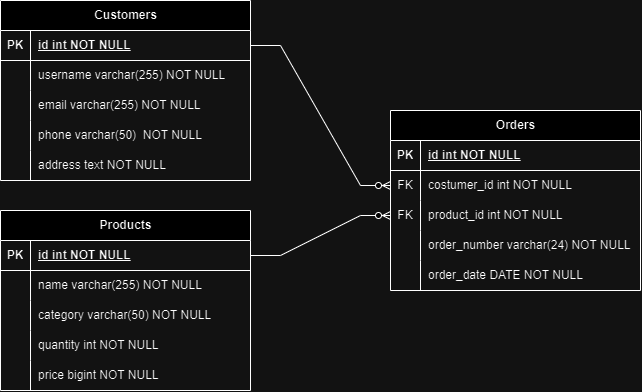

The diagram above was exported from draw.io. Its source (the exported page's mxGraphModel, read from the mxfile embedded in the PNG):
<mxGraphModel dx="875" dy="472" grid="1" gridSize="10" guides="1" tooltips="1" connect="1" arrows="1" fold="1" page="1" pageScale="1" pageWidth="850" pageHeight="1100" math="0" shadow="0">
  <root>
    <mxCell id="0" />
    <mxCell id="1" parent="0" />
    <mxCell id="YHy5kJYZvE06Cq1mHm7t-28" value="Customers" style="shape=table;startSize=30;container=1;collapsible=1;childLayout=tableLayout;fixedRows=1;rowLines=0;fontStyle=1;align=center;resizeLast=1;html=1;" parent="1" vertex="1">
      <mxGeometry x="120" y="230" width="250" height="180" as="geometry" />
    </mxCell>
    <mxCell id="YHy5kJYZvE06Cq1mHm7t-29" value="" style="shape=tableRow;horizontal=0;startSize=0;swimlaneHead=0;swimlaneBody=0;fillColor=none;collapsible=0;dropTarget=0;points=[[0,0.5],[1,0.5]];portConstraint=eastwest;top=0;left=0;right=0;bottom=1;" parent="YHy5kJYZvE06Cq1mHm7t-28" vertex="1">
      <mxGeometry y="30" width="250" height="30" as="geometry" />
    </mxCell>
    <mxCell id="YHy5kJYZvE06Cq1mHm7t-30" value="PK" style="shape=partialRectangle;connectable=0;fillColor=none;top=0;left=0;bottom=0;right=0;fontStyle=1;overflow=hidden;whiteSpace=wrap;html=1;" parent="YHy5kJYZvE06Cq1mHm7t-29" vertex="1">
      <mxGeometry width="30" height="30" as="geometry">
        <mxRectangle width="30" height="30" as="alternateBounds" />
      </mxGeometry>
    </mxCell>
    <mxCell id="YHy5kJYZvE06Cq1mHm7t-31" value="id int NOT NULL" style="shape=partialRectangle;connectable=0;fillColor=none;top=0;left=0;bottom=0;right=0;align=left;spacingLeft=6;fontStyle=5;overflow=hidden;whiteSpace=wrap;html=1;" parent="YHy5kJYZvE06Cq1mHm7t-29" vertex="1">
      <mxGeometry x="30" width="220" height="30" as="geometry">
        <mxRectangle width="220" height="30" as="alternateBounds" />
      </mxGeometry>
    </mxCell>
    <mxCell id="YHy5kJYZvE06Cq1mHm7t-32" value="" style="shape=tableRow;horizontal=0;startSize=0;swimlaneHead=0;swimlaneBody=0;fillColor=none;collapsible=0;dropTarget=0;points=[[0,0.5],[1,0.5]];portConstraint=eastwest;top=0;left=0;right=0;bottom=0;" parent="YHy5kJYZvE06Cq1mHm7t-28" vertex="1">
      <mxGeometry y="60" width="250" height="30" as="geometry" />
    </mxCell>
    <mxCell id="YHy5kJYZvE06Cq1mHm7t-33" value="" style="shape=partialRectangle;connectable=0;fillColor=none;top=0;left=0;bottom=0;right=0;editable=1;overflow=hidden;whiteSpace=wrap;html=1;" parent="YHy5kJYZvE06Cq1mHm7t-32" vertex="1">
      <mxGeometry width="30" height="30" as="geometry">
        <mxRectangle width="30" height="30" as="alternateBounds" />
      </mxGeometry>
    </mxCell>
    <mxCell id="YHy5kJYZvE06Cq1mHm7t-34" value="username varchar(255) NOT NULL" style="shape=partialRectangle;connectable=0;fillColor=none;top=0;left=0;bottom=0;right=0;align=left;spacingLeft=6;overflow=hidden;whiteSpace=wrap;html=1;" parent="YHy5kJYZvE06Cq1mHm7t-32" vertex="1">
      <mxGeometry x="30" width="220" height="30" as="geometry">
        <mxRectangle width="220" height="30" as="alternateBounds" />
      </mxGeometry>
    </mxCell>
    <mxCell id="YHy5kJYZvE06Cq1mHm7t-35" value="" style="shape=tableRow;horizontal=0;startSize=0;swimlaneHead=0;swimlaneBody=0;fillColor=none;collapsible=0;dropTarget=0;points=[[0,0.5],[1,0.5]];portConstraint=eastwest;top=0;left=0;right=0;bottom=0;" parent="YHy5kJYZvE06Cq1mHm7t-28" vertex="1">
      <mxGeometry y="90" width="250" height="30" as="geometry" />
    </mxCell>
    <mxCell id="YHy5kJYZvE06Cq1mHm7t-36" value="" style="shape=partialRectangle;connectable=0;fillColor=none;top=0;left=0;bottom=0;right=0;editable=1;overflow=hidden;whiteSpace=wrap;html=1;" parent="YHy5kJYZvE06Cq1mHm7t-35" vertex="1">
      <mxGeometry width="30" height="30" as="geometry">
        <mxRectangle width="30" height="30" as="alternateBounds" />
      </mxGeometry>
    </mxCell>
    <mxCell id="YHy5kJYZvE06Cq1mHm7t-37" value="email varchar(255) NOT NULL" style="shape=partialRectangle;connectable=0;fillColor=none;top=0;left=0;bottom=0;right=0;align=left;spacingLeft=6;overflow=hidden;whiteSpace=wrap;html=1;" parent="YHy5kJYZvE06Cq1mHm7t-35" vertex="1">
      <mxGeometry x="30" width="220" height="30" as="geometry">
        <mxRectangle width="220" height="30" as="alternateBounds" />
      </mxGeometry>
    </mxCell>
    <mxCell id="qjBIWXRt41BbFcwFe7yv-46" value="" style="shape=tableRow;horizontal=0;startSize=0;swimlaneHead=0;swimlaneBody=0;fillColor=none;collapsible=0;dropTarget=0;points=[[0,0.5],[1,0.5]];portConstraint=eastwest;top=0;left=0;right=0;bottom=0;" vertex="1" parent="YHy5kJYZvE06Cq1mHm7t-28">
      <mxGeometry y="120" width="250" height="30" as="geometry" />
    </mxCell>
    <mxCell id="qjBIWXRt41BbFcwFe7yv-47" value="" style="shape=partialRectangle;connectable=0;fillColor=none;top=0;left=0;bottom=0;right=0;editable=1;overflow=hidden;whiteSpace=wrap;html=1;" vertex="1" parent="qjBIWXRt41BbFcwFe7yv-46">
      <mxGeometry width="30" height="30" as="geometry">
        <mxRectangle width="30" height="30" as="alternateBounds" />
      </mxGeometry>
    </mxCell>
    <mxCell id="qjBIWXRt41BbFcwFe7yv-48" value="phone varchar(50)&amp;nbsp; NOT NULL" style="shape=partialRectangle;connectable=0;fillColor=none;top=0;left=0;bottom=0;right=0;align=left;spacingLeft=6;overflow=hidden;whiteSpace=wrap;html=1;" vertex="1" parent="qjBIWXRt41BbFcwFe7yv-46">
      <mxGeometry x="30" width="220" height="30" as="geometry">
        <mxRectangle width="220" height="30" as="alternateBounds" />
      </mxGeometry>
    </mxCell>
    <mxCell id="YHy5kJYZvE06Cq1mHm7t-38" value="" style="shape=tableRow;horizontal=0;startSize=0;swimlaneHead=0;swimlaneBody=0;fillColor=none;collapsible=0;dropTarget=0;points=[[0,0.5],[1,0.5]];portConstraint=eastwest;top=0;left=0;right=0;bottom=0;" parent="YHy5kJYZvE06Cq1mHm7t-28" vertex="1">
      <mxGeometry y="150" width="250" height="30" as="geometry" />
    </mxCell>
    <mxCell id="YHy5kJYZvE06Cq1mHm7t-39" value="" style="shape=partialRectangle;connectable=0;fillColor=none;top=0;left=0;bottom=0;right=0;editable=1;overflow=hidden;whiteSpace=wrap;html=1;" parent="YHy5kJYZvE06Cq1mHm7t-38" vertex="1">
      <mxGeometry width="30" height="30" as="geometry">
        <mxRectangle width="30" height="30" as="alternateBounds" />
      </mxGeometry>
    </mxCell>
    <mxCell id="YHy5kJYZvE06Cq1mHm7t-40" value="address text NOT NULL" style="shape=partialRectangle;connectable=0;fillColor=none;top=0;left=0;bottom=0;right=0;align=left;spacingLeft=6;overflow=hidden;whiteSpace=wrap;html=1;" parent="YHy5kJYZvE06Cq1mHm7t-38" vertex="1">
      <mxGeometry x="30" width="220" height="30" as="geometry">
        <mxRectangle width="220" height="30" as="alternateBounds" />
      </mxGeometry>
    </mxCell>
    <mxCell id="YHy5kJYZvE06Cq1mHm7t-41" value="Products" style="shape=table;startSize=30;container=1;collapsible=1;childLayout=tableLayout;fixedRows=1;rowLines=0;fontStyle=1;align=center;resizeLast=1;html=1;" parent="1" vertex="1">
      <mxGeometry x="120" y="440" width="250" height="180" as="geometry" />
    </mxCell>
    <mxCell id="YHy5kJYZvE06Cq1mHm7t-42" value="" style="shape=tableRow;horizontal=0;startSize=0;swimlaneHead=0;swimlaneBody=0;fillColor=none;collapsible=0;dropTarget=0;points=[[0,0.5],[1,0.5]];portConstraint=eastwest;top=0;left=0;right=0;bottom=1;" parent="YHy5kJYZvE06Cq1mHm7t-41" vertex="1">
      <mxGeometry y="30" width="250" height="30" as="geometry" />
    </mxCell>
    <mxCell id="YHy5kJYZvE06Cq1mHm7t-43" value="PK" style="shape=partialRectangle;connectable=0;fillColor=none;top=0;left=0;bottom=0;right=0;fontStyle=1;overflow=hidden;whiteSpace=wrap;html=1;" parent="YHy5kJYZvE06Cq1mHm7t-42" vertex="1">
      <mxGeometry width="30" height="30" as="geometry">
        <mxRectangle width="30" height="30" as="alternateBounds" />
      </mxGeometry>
    </mxCell>
    <mxCell id="YHy5kJYZvE06Cq1mHm7t-44" value="id int NOT NULL" style="shape=partialRectangle;connectable=0;fillColor=none;top=0;left=0;bottom=0;right=0;align=left;spacingLeft=6;fontStyle=5;overflow=hidden;whiteSpace=wrap;html=1;" parent="YHy5kJYZvE06Cq1mHm7t-42" vertex="1">
      <mxGeometry x="30" width="220" height="30" as="geometry">
        <mxRectangle width="220" height="30" as="alternateBounds" />
      </mxGeometry>
    </mxCell>
    <mxCell id="YHy5kJYZvE06Cq1mHm7t-45" value="" style="shape=tableRow;horizontal=0;startSize=0;swimlaneHead=0;swimlaneBody=0;fillColor=none;collapsible=0;dropTarget=0;points=[[0,0.5],[1,0.5]];portConstraint=eastwest;top=0;left=0;right=0;bottom=0;" parent="YHy5kJYZvE06Cq1mHm7t-41" vertex="1">
      <mxGeometry y="60" width="250" height="30" as="geometry" />
    </mxCell>
    <mxCell id="YHy5kJYZvE06Cq1mHm7t-46" value="" style="shape=partialRectangle;connectable=0;fillColor=none;top=0;left=0;bottom=0;right=0;editable=1;overflow=hidden;whiteSpace=wrap;html=1;" parent="YHy5kJYZvE06Cq1mHm7t-45" vertex="1">
      <mxGeometry width="30" height="30" as="geometry">
        <mxRectangle width="30" height="30" as="alternateBounds" />
      </mxGeometry>
    </mxCell>
    <mxCell id="YHy5kJYZvE06Cq1mHm7t-47" value="name varchar(255) NOT NULL" style="shape=partialRectangle;connectable=0;fillColor=none;top=0;left=0;bottom=0;right=0;align=left;spacingLeft=6;overflow=hidden;whiteSpace=wrap;html=1;" parent="YHy5kJYZvE06Cq1mHm7t-45" vertex="1">
      <mxGeometry x="30" width="220" height="30" as="geometry">
        <mxRectangle width="220" height="30" as="alternateBounds" />
      </mxGeometry>
    </mxCell>
    <mxCell id="YHy5kJYZvE06Cq1mHm7t-48" value="" style="shape=tableRow;horizontal=0;startSize=0;swimlaneHead=0;swimlaneBody=0;fillColor=none;collapsible=0;dropTarget=0;points=[[0,0.5],[1,0.5]];portConstraint=eastwest;top=0;left=0;right=0;bottom=0;" parent="YHy5kJYZvE06Cq1mHm7t-41" vertex="1">
      <mxGeometry y="90" width="250" height="30" as="geometry" />
    </mxCell>
    <mxCell id="YHy5kJYZvE06Cq1mHm7t-49" value="" style="shape=partialRectangle;connectable=0;fillColor=none;top=0;left=0;bottom=0;right=0;editable=1;overflow=hidden;whiteSpace=wrap;html=1;" parent="YHy5kJYZvE06Cq1mHm7t-48" vertex="1">
      <mxGeometry width="30" height="30" as="geometry">
        <mxRectangle width="30" height="30" as="alternateBounds" />
      </mxGeometry>
    </mxCell>
    <mxCell id="YHy5kJYZvE06Cq1mHm7t-50" value="category varchar(50) NOT NULL" style="shape=partialRectangle;connectable=0;fillColor=none;top=0;left=0;bottom=0;right=0;align=left;spacingLeft=6;overflow=hidden;whiteSpace=wrap;html=1;" parent="YHy5kJYZvE06Cq1mHm7t-48" vertex="1">
      <mxGeometry x="30" width="220" height="30" as="geometry">
        <mxRectangle width="220" height="30" as="alternateBounds" />
      </mxGeometry>
    </mxCell>
    <mxCell id="YHy5kJYZvE06Cq1mHm7t-51" value="" style="shape=tableRow;horizontal=0;startSize=0;swimlaneHead=0;swimlaneBody=0;fillColor=none;collapsible=0;dropTarget=0;points=[[0,0.5],[1,0.5]];portConstraint=eastwest;top=0;left=0;right=0;bottom=0;" parent="YHy5kJYZvE06Cq1mHm7t-41" vertex="1">
      <mxGeometry y="120" width="250" height="30" as="geometry" />
    </mxCell>
    <mxCell id="YHy5kJYZvE06Cq1mHm7t-52" value="" style="shape=partialRectangle;connectable=0;fillColor=none;top=0;left=0;bottom=0;right=0;editable=1;overflow=hidden;whiteSpace=wrap;html=1;" parent="YHy5kJYZvE06Cq1mHm7t-51" vertex="1">
      <mxGeometry width="30" height="30" as="geometry">
        <mxRectangle width="30" height="30" as="alternateBounds" />
      </mxGeometry>
    </mxCell>
    <mxCell id="YHy5kJYZvE06Cq1mHm7t-53" value="quantity int NOT NULL" style="shape=partialRectangle;connectable=0;fillColor=none;top=0;left=0;bottom=0;right=0;align=left;spacingLeft=6;overflow=hidden;whiteSpace=wrap;html=1;" parent="YHy5kJYZvE06Cq1mHm7t-51" vertex="1">
      <mxGeometry x="30" width="220" height="30" as="geometry">
        <mxRectangle width="220" height="30" as="alternateBounds" />
      </mxGeometry>
    </mxCell>
    <mxCell id="qjBIWXRt41BbFcwFe7yv-52" value="" style="shape=tableRow;horizontal=0;startSize=0;swimlaneHead=0;swimlaneBody=0;fillColor=none;collapsible=0;dropTarget=0;points=[[0,0.5],[1,0.5]];portConstraint=eastwest;top=0;left=0;right=0;bottom=0;" vertex="1" parent="YHy5kJYZvE06Cq1mHm7t-41">
      <mxGeometry y="150" width="250" height="30" as="geometry" />
    </mxCell>
    <mxCell id="qjBIWXRt41BbFcwFe7yv-53" value="" style="shape=partialRectangle;connectable=0;fillColor=none;top=0;left=0;bottom=0;right=0;editable=1;overflow=hidden;whiteSpace=wrap;html=1;" vertex="1" parent="qjBIWXRt41BbFcwFe7yv-52">
      <mxGeometry width="30" height="30" as="geometry">
        <mxRectangle width="30" height="30" as="alternateBounds" />
      </mxGeometry>
    </mxCell>
    <mxCell id="qjBIWXRt41BbFcwFe7yv-54" value="price bigint NOT NULL" style="shape=partialRectangle;connectable=0;fillColor=none;top=0;left=0;bottom=0;right=0;align=left;spacingLeft=6;overflow=hidden;whiteSpace=wrap;html=1;" vertex="1" parent="qjBIWXRt41BbFcwFe7yv-52">
      <mxGeometry x="30" width="220" height="30" as="geometry">
        <mxRectangle width="220" height="30" as="alternateBounds" />
      </mxGeometry>
    </mxCell>
    <mxCell id="qjBIWXRt41BbFcwFe7yv-1" value="Orders" style="shape=table;startSize=30;container=1;collapsible=1;childLayout=tableLayout;fixedRows=1;rowLines=0;fontStyle=1;align=center;resizeLast=1;html=1;" vertex="1" parent="1">
      <mxGeometry x="510" y="340" width="250" height="180" as="geometry" />
    </mxCell>
    <mxCell id="qjBIWXRt41BbFcwFe7yv-2" value="" style="shape=tableRow;horizontal=0;startSize=0;swimlaneHead=0;swimlaneBody=0;fillColor=none;collapsible=0;dropTarget=0;points=[[0,0.5],[1,0.5]];portConstraint=eastwest;top=0;left=0;right=0;bottom=1;" vertex="1" parent="qjBIWXRt41BbFcwFe7yv-1">
      <mxGeometry y="30" width="250" height="30" as="geometry" />
    </mxCell>
    <mxCell id="qjBIWXRt41BbFcwFe7yv-3" value="PK" style="shape=partialRectangle;connectable=0;fillColor=none;top=0;left=0;bottom=0;right=0;fontStyle=1;overflow=hidden;whiteSpace=wrap;html=1;" vertex="1" parent="qjBIWXRt41BbFcwFe7yv-2">
      <mxGeometry width="30" height="30" as="geometry">
        <mxRectangle width="30" height="30" as="alternateBounds" />
      </mxGeometry>
    </mxCell>
    <mxCell id="qjBIWXRt41BbFcwFe7yv-4" value="id int NOT NULL" style="shape=partialRectangle;connectable=0;fillColor=none;top=0;left=0;bottom=0;right=0;align=left;spacingLeft=6;fontStyle=5;overflow=hidden;whiteSpace=wrap;html=1;" vertex="1" parent="qjBIWXRt41BbFcwFe7yv-2">
      <mxGeometry x="30" width="220" height="30" as="geometry">
        <mxRectangle width="220" height="30" as="alternateBounds" />
      </mxGeometry>
    </mxCell>
    <mxCell id="qjBIWXRt41BbFcwFe7yv-5" value="" style="shape=tableRow;horizontal=0;startSize=0;swimlaneHead=0;swimlaneBody=0;fillColor=none;collapsible=0;dropTarget=0;points=[[0,0.5],[1,0.5]];portConstraint=eastwest;top=0;left=0;right=0;bottom=0;" vertex="1" parent="qjBIWXRt41BbFcwFe7yv-1">
      <mxGeometry y="60" width="250" height="30" as="geometry" />
    </mxCell>
    <mxCell id="qjBIWXRt41BbFcwFe7yv-6" value="FK" style="shape=partialRectangle;connectable=0;fillColor=none;top=0;left=0;bottom=0;right=0;editable=1;overflow=hidden;whiteSpace=wrap;html=1;" vertex="1" parent="qjBIWXRt41BbFcwFe7yv-5">
      <mxGeometry width="30" height="30" as="geometry">
        <mxRectangle width="30" height="30" as="alternateBounds" />
      </mxGeometry>
    </mxCell>
    <mxCell id="qjBIWXRt41BbFcwFe7yv-7" value="costumer_id int NOT NULL" style="shape=partialRectangle;connectable=0;fillColor=none;top=0;left=0;bottom=0;right=0;align=left;spacingLeft=6;overflow=hidden;whiteSpace=wrap;html=1;" vertex="1" parent="qjBIWXRt41BbFcwFe7yv-5">
      <mxGeometry x="30" width="220" height="30" as="geometry">
        <mxRectangle width="220" height="30" as="alternateBounds" />
      </mxGeometry>
    </mxCell>
    <mxCell id="qjBIWXRt41BbFcwFe7yv-8" value="" style="shape=tableRow;horizontal=0;startSize=0;swimlaneHead=0;swimlaneBody=0;fillColor=none;collapsible=0;dropTarget=0;points=[[0,0.5],[1,0.5]];portConstraint=eastwest;top=0;left=0;right=0;bottom=0;" vertex="1" parent="qjBIWXRt41BbFcwFe7yv-1">
      <mxGeometry y="90" width="250" height="30" as="geometry" />
    </mxCell>
    <mxCell id="qjBIWXRt41BbFcwFe7yv-9" value="FK" style="shape=partialRectangle;connectable=0;fillColor=none;top=0;left=0;bottom=0;right=0;editable=1;overflow=hidden;whiteSpace=wrap;html=1;" vertex="1" parent="qjBIWXRt41BbFcwFe7yv-8">
      <mxGeometry width="30" height="30" as="geometry">
        <mxRectangle width="30" height="30" as="alternateBounds" />
      </mxGeometry>
    </mxCell>
    <mxCell id="qjBIWXRt41BbFcwFe7yv-10" value="product_id int NOT NULL" style="shape=partialRectangle;connectable=0;fillColor=none;top=0;left=0;bottom=0;right=0;align=left;spacingLeft=6;overflow=hidden;whiteSpace=wrap;html=1;" vertex="1" parent="qjBIWXRt41BbFcwFe7yv-8">
      <mxGeometry x="30" width="220" height="30" as="geometry">
        <mxRectangle width="220" height="30" as="alternateBounds" />
      </mxGeometry>
    </mxCell>
    <mxCell id="qjBIWXRt41BbFcwFe7yv-11" value="" style="shape=tableRow;horizontal=0;startSize=0;swimlaneHead=0;swimlaneBody=0;fillColor=none;collapsible=0;dropTarget=0;points=[[0,0.5],[1,0.5]];portConstraint=eastwest;top=0;left=0;right=0;bottom=0;" vertex="1" parent="qjBIWXRt41BbFcwFe7yv-1">
      <mxGeometry y="120" width="250" height="30" as="geometry" />
    </mxCell>
    <mxCell id="qjBIWXRt41BbFcwFe7yv-12" value="" style="shape=partialRectangle;connectable=0;fillColor=none;top=0;left=0;bottom=0;right=0;editable=1;overflow=hidden;whiteSpace=wrap;html=1;" vertex="1" parent="qjBIWXRt41BbFcwFe7yv-11">
      <mxGeometry width="30" height="30" as="geometry">
        <mxRectangle width="30" height="30" as="alternateBounds" />
      </mxGeometry>
    </mxCell>
    <mxCell id="qjBIWXRt41BbFcwFe7yv-13" value="order_number varchar(24) NOT NULL" style="shape=partialRectangle;connectable=0;fillColor=none;top=0;left=0;bottom=0;right=0;align=left;spacingLeft=6;overflow=hidden;whiteSpace=wrap;html=1;" vertex="1" parent="qjBIWXRt41BbFcwFe7yv-11">
      <mxGeometry x="30" width="220" height="30" as="geometry">
        <mxRectangle width="220" height="30" as="alternateBounds" />
      </mxGeometry>
    </mxCell>
    <mxCell id="qjBIWXRt41BbFcwFe7yv-49" value="" style="shape=tableRow;horizontal=0;startSize=0;swimlaneHead=0;swimlaneBody=0;fillColor=none;collapsible=0;dropTarget=0;points=[[0,0.5],[1,0.5]];portConstraint=eastwest;top=0;left=0;right=0;bottom=0;" vertex="1" parent="qjBIWXRt41BbFcwFe7yv-1">
      <mxGeometry y="150" width="250" height="30" as="geometry" />
    </mxCell>
    <mxCell id="qjBIWXRt41BbFcwFe7yv-50" value="" style="shape=partialRectangle;connectable=0;fillColor=none;top=0;left=0;bottom=0;right=0;editable=1;overflow=hidden;whiteSpace=wrap;html=1;" vertex="1" parent="qjBIWXRt41BbFcwFe7yv-49">
      <mxGeometry width="30" height="30" as="geometry">
        <mxRectangle width="30" height="30" as="alternateBounds" />
      </mxGeometry>
    </mxCell>
    <mxCell id="qjBIWXRt41BbFcwFe7yv-51" value="order_date DATE NOT NULL" style="shape=partialRectangle;connectable=0;fillColor=none;top=0;left=0;bottom=0;right=0;align=left;spacingLeft=6;overflow=hidden;whiteSpace=wrap;html=1;" vertex="1" parent="qjBIWXRt41BbFcwFe7yv-49">
      <mxGeometry x="30" width="220" height="30" as="geometry">
        <mxRectangle width="220" height="30" as="alternateBounds" />
      </mxGeometry>
    </mxCell>
    <mxCell id="qjBIWXRt41BbFcwFe7yv-55" value="" style="edgeStyle=entityRelationEdgeStyle;fontSize=12;html=1;endArrow=ERzeroToMany;endFill=1;rounded=0;exitX=1;exitY=0.5;exitDx=0;exitDy=0;entryX=0;entryY=0.5;entryDx=0;entryDy=0;" edge="1" parent="1" source="YHy5kJYZvE06Cq1mHm7t-42" target="qjBIWXRt41BbFcwFe7yv-8">
      <mxGeometry width="100" height="100" relative="1" as="geometry">
        <mxPoint x="425" y="510" as="sourcePoint" />
        <mxPoint x="525" y="410" as="targetPoint" />
      </mxGeometry>
    </mxCell>
    <mxCell id="qjBIWXRt41BbFcwFe7yv-56" value="" style="edgeStyle=entityRelationEdgeStyle;fontSize=12;html=1;endArrow=ERzeroToMany;endFill=1;rounded=0;exitX=1;exitY=0.5;exitDx=0;exitDy=0;entryX=0;entryY=0.5;entryDx=0;entryDy=0;" edge="1" parent="1" source="YHy5kJYZvE06Cq1mHm7t-29" target="qjBIWXRt41BbFcwFe7yv-5">
      <mxGeometry width="100" height="100" relative="1" as="geometry">
        <mxPoint x="370" y="380" as="sourcePoint" />
        <mxPoint x="470" y="280" as="targetPoint" />
      </mxGeometry>
    </mxCell>
  </root>
</mxGraphModel>